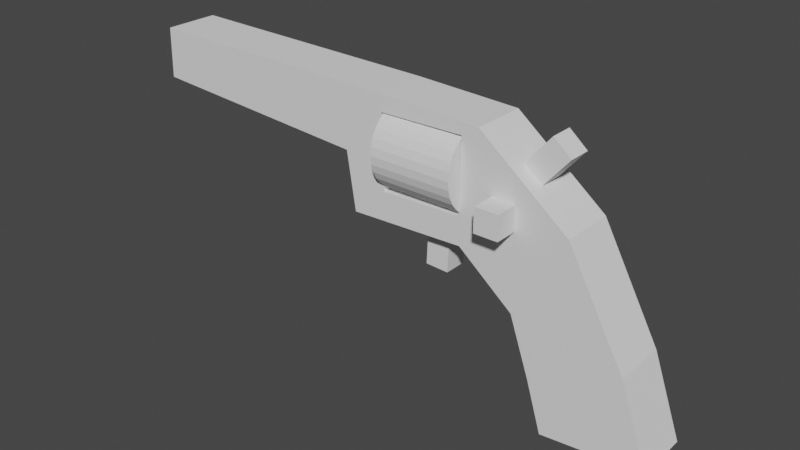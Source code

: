 # Source: revolver.blend  (saved by Blender 3.3.6; exported with 4.5.12 LTS)
import bpy
from mathutils import Matrix  # noqa: F401  (used for matrix-valued properties, if any)

bpy.ops.wm.read_factory_settings(use_empty=True)
scene = bpy.context.scene
scene.name = 'Scene'

# ---- world
world_world = bpy.data.worlds.new('World'); scene.world = world_world
world_world.use_nodes = True; world_world.node_tree.nodes.clear()
_N = world_world.node_tree.nodes; _L = world_world.node_tree.links
n0 = _N.new('ShaderNodeOutputWorld'); n0.name = 'World Output'; n0.location = (300, 300)
n1 = _N.new('ShaderNodeBackground'); n1.name = 'Background'; n1.location = (10, 300)
n1.inputs[0].default_value = (0.05088, 0.05088, 0.05088, 1.0)
_L.new(n1.outputs[0], n0.inputs[0])
n0.is_active_output = True
world_world.color = (0.05088, 0.05088, 0.05088)
world_world.use_sun_shadow = False
world_world.sun_shadow_jitter_overblur = 0.0

# ---- meshes
me_cube_003 = bpy.data.meshes.new('Cube.003')
me_cube_003.from_pydata([(1.11, -0.2456, -1.511), (2.01, -0.2456, -1.427), (1.24, -0.2456, 0.2158), (0.4442, -0.2456, 0.8432), (-2.887, -0.2456, 0.9144), (-2.9, -0.2456, 0.4616), (-0.8236, -0.2456, 0.3258), (-0.7395, -0.2456, -0.1917), (0.3019, -0.2456, -0.1529), (0.7935, -0.2456, -0.5539), (0.9746, -0.2456, -1.071), (0.2889, -0.2456, 0.09289), (-0.442, -0.2456, 0.07349), (-0.4679, -0.2456, 0.7333), (0.2954, -0.2456, 0.7462), (-0.4679, -0.2456, 0.3387), (-0.484, -0.2456, 0.8788), (1.754, -0.2456, -0.7157), (1.11, 0.2456, -1.511), (2.01, 0.2456, -1.427), (1.754, 0.2456, -0.7157), (1.24, 0.2456, 0.2158), (0.4442, 0.2456, 0.8432), (-0.484, 0.2456, 0.8788), (-2.887, 0.2456, 0.9144), (-2.9, 0.2456, 0.4616), (-0.8236, 0.2456, 0.3258), (-0.7395, 0.2456, -0.1917), (0.3019, 0.2456, -0.1529), (0.7935, 0.2456, -0.5539), (0.9746, 0.2456, -1.071), (0.2889, 0.2456, 0.09289), (-0.442, 0.2456, 0.07349), (-0.4679, 0.2456, 0.3387), (-0.4679, 0.2456, 0.7333), (0.2954, 0.2456, 0.7462)], [], [(1, 17, 0), (17, 10, 0), (10, 17, 2), (10, 2, 9), (9, 2, 3), (9, 3, 14), (14, 3, 16), (14, 16, 13), (13, 16, 6), (6, 16, 5), (5, 16, 4), (13, 6, 15), (15, 6, 7), (15, 7, 12), (12, 7, 11), (11, 7, 8), (11, 8, 9), (11, 9, 14), (19, 18, 20), (20, 18, 30), (30, 21, 20), (30, 29, 21), (29, 22, 21), (29, 35, 22), (35, 23, 22), (35, 34, 23), (34, 26, 23), (26, 25, 23), (25, 24, 23), (34, 33, 26), (33, 27, 26), (33, 32, 27), (32, 31, 27), (31, 28, 27), (31, 29, 28), (31, 35, 29), (9, 8, 28, 29), (17, 1, 19, 20), (2, 17, 20, 21), (10, 9, 29, 30), (3, 2, 21, 22), (15, 12, 32, 33), (0, 10, 30, 18), (4, 16, 23, 24), (5, 4, 24, 25), (16, 3, 22, 23), (12, 11, 31, 32), (6, 5, 25, 26), (13, 15, 33, 34), (7, 6, 26, 27), (14, 13, 34, 35), (8, 7, 27, 28), (1, 0, 18, 19), (11, 14, 35, 31)])
_uv = me_cube_003.uv_layers.new(name='UVMap')
_uv.uv.foreach_set('vector', [0.0, 0.0, 0.0, 0.0, 0.0, 0.0, 0.0, 0.0, 0.0, 0.0, 0.0, 0.0, 0.0, 0.0, 0.0, 0.0, 0.0, 0.0, 0.0, 0.0, 0.0, 0.0, 0.0, 0.0, 0.0, 0.0, 0.0, 0.0, 0.0, 0.0, 0.0, 0.0, 0.0, 0.0, 0.0, 0.0, 0.0, 0.0, 0.0, 0.0, 0.0, 0.0, 0.0, 0.0, 0.0, 0.0, 0.0, 0.0, 0.0, 0.0, 0.0, 0.0, 0.0, 0.0, 0.0, 0.0, 0.0, 0.0, 0.0, 0.0, 0.0, 0.0, 0.0, 0.0, 0.0, 0.0, 0.0, 0.0, 0.0, 0.0, 0.0, 0.0, 0.0, 0.0, 0.0, 0.0, 0.0, 0.0, 0.0, 0.0, 0.0, 0.0, 0.0, 0.0, 0.0, 0.0, 0.0, 0.0, 0.0, 0.0, 0.0, 0.0, 0.0, 0.0, 0.0, 0.0, 0.0, 0.0, 0.0, 0.0, 0.0, 0.0, 0.0, 0.0, 0.0, 0.0, 0.0, 0.0, 0.0, 0.0, 0.0, 0.0, 0.0, 0.0, 0.0, 0.0, 0.0, 0.0, 0.0, 0.0, 0.0, 0.0, 0.0, 0.0, 0.0, 0.0, 0.0, 0.0, 0.0, 0.0, 0.0, 0.0, 0.0, 0.0, 0.0, 0.0, 0.0, 0.0, 0.0, 0.0, 0.0, 0.0, 0.0, 0.0, 0.0, 0.0, 0.0, 0.0, 0.0, 0.0, 0.0, 0.0, 0.0, 0.0, 0.0, 0.0, 0.0, 0.0, 0.0, 0.0, 0.0, 0.0, 0.0, 0.0, 0.0, 0.0, 0.0, 0.0, 0.0, 0.0, 0.0, 0.0, 0.0, 0.0, 0.0, 0.0, 0.0, 0.0, 0.0, 0.0, 0.0, 0.0, 0.0, 0.0, 0.0, 0.0, 0.0, 0.0, 0.0, 0.0, 0.0, 0.0, 0.0, 0.0, 0.0, 0.0, 0.0, 0.0, 0.0, 0.0, 0.0, 0.0, 0.0, 0.0, 0.0, 0.0, 0.0, 0.0, 0.0, 0.0, 0.0, 0.0, 0.0, 0.0, 0.0, 0.0, 0.0, 0.0, 0.0, 0.0, 0.0, 0.0, 0.0, 0.0, 0.0, 0.0, 0.0, 0.0, 0.0, 0.0, 0.0, 0.0, 0.0, 0.0, 0.0, 0.0, 0.0, 0.0, 0.0, 0.0, 0.0, 0.0, 0.0, 0.0, 0.0, 0.0, 0.0, 0.0, 0.0, 0.0, 0.0, 0.0, 0.0, 0.0, 0.0, 0.0, 0.0, 0.0, 0.0, 0.0, 0.0, 0.0, 0.0, 0.0, 0.0, 0.0, 0.0, 0.0, 0.0, 0.0, 0.0, 0.0, 0.0, 0.0, 0.0, 0.0, 0.0, 0.0, 0.0, 0.0, 0.0, 0.0, 0.0, 0.0, 0.0, 0.0, 0.0, 0.0, 0.0, 0.0, 0.0, 0.0, 0.0, 0.0, 0.0, 0.0, 0.0, 0.0, 0.0, 0.0, 0.0, 0.0, 0.0, 0.0, 0.0, 0.0, 0.0, 0.0, 0.0, 0.0, 0.0, 0.0, 0.0, 0.0, 0.0, 0.0, 0.0, 0.0, 0.0, 0.0, 0.0, 0.0, 0.0, 0.0, 0.0, 0.0, 0.0, 0.0, 0.0, 0.0, 0.0, 0.0, 0.0, 0.0, 0.0, 0.0, 0.0, 0.0, 0.0, 0.0, 0.0, 0.0, 0.0, 0.0, 0.0, 0.0, 0.0, 0.0, 0.0, 0.0, 0.0, 0.0, 0.0, 0.0, 0.0, 0.0, 0.0, 0.0, 0.0, 0.0])
me_cube_003.update()
me_cube_004 = bpy.data.meshes.new('Cube.004')
me_cube_004.from_pydata([(-1.045, -1.003, -0.4718), (-1.045, -1.003, 1.528), (-1.045, 0.9972, -0.4718), (-1.045, 0.9972, 1.528), (0.9551, -1.003, -0.4718), (0.9551, -1.003, 1.528), (0.9551, 0.9972, -0.4718), (0.9551, 0.9972, 1.528)], [], [(0, 1, 3, 2), (2, 3, 7, 6), (6, 7, 5, 4), (4, 5, 1, 0), (2, 6, 4, 0), (7, 3, 1, 5)])
_uv = me_cube_004.uv_layers.new(name='UVMap')
_uv.uv.foreach_set('vector', [0.375, 0.0, 0.625, 0.0, 0.625, 0.25, 0.375, 0.25, 0.375, 0.25, 0.625, 0.25, 0.625, 0.5, 0.375, 0.5, 0.375, 0.5, 0.625, 0.5, 0.625, 0.75, 0.375, 0.75, 0.375, 0.75, 0.625, 0.75, 0.625, 1.0, 0.375, 1.0, 0.125, 0.5, 0.375, 0.5, 0.375, 0.75, 0.125, 0.75, 0.625, 0.5, 0.875, 0.5, 0.875, 0.75, 0.625, 0.75])
me_cube_004.update()
me_cube_005 = bpy.data.meshes.new('Cube.005')
me_cube_005.from_pydata([(-0.9916, -0.9941, -0.415), (-0.9916, -0.9941, 1.585), (-0.9916, 1.006, -0.415), (-0.9916, 1.006, 1.585), (1.008, -0.9941, -0.415), (1.008, -0.9941, 1.585), (1.008, 1.006, -0.415), (1.008, 1.006, 1.585)], [], [(0, 1, 3, 2), (2, 3, 7, 6), (6, 7, 5, 4), (4, 5, 1, 0), (2, 6, 4, 0), (7, 3, 1, 5)])
_uv = me_cube_005.uv_layers.new(name='UVMap')
_uv.uv.foreach_set('vector', [0.375, 0.0, 0.625, 0.0, 0.625, 0.25, 0.375, 0.25, 0.375, 0.25, 0.625, 0.25, 0.625, 0.5, 0.375, 0.5, 0.375, 0.5, 0.625, 0.5, 0.625, 0.75, 0.375, 0.75, 0.375, 0.75, 0.625, 0.75, 0.625, 1.0, 0.375, 1.0, 0.125, 0.5, 0.375, 0.5, 0.375, 0.75, 0.125, 0.75, 0.625, 0.5, 0.875, 0.5, 0.875, 0.75, 0.625, 0.75])
me_cube_005.update()
me_cube_006 = bpy.data.meshes.new('Cube.006')
me_cube_006.from_pydata([(-1.0, -1.0, -1.0), (-1.0, -1.0, 1.0), (-1.0, 1.0, -1.0), (-1.0, 1.0, 1.0), (1.0, -1.0, -1.0), (1.0, -1.0, 1.0), (1.0, 1.0, -1.0), (1.0, 1.0, 1.0)], [], [(0, 1, 3, 2), (2, 3, 7, 6), (6, 7, 5, 4), (4, 5, 1, 0), (2, 6, 4, 0), (7, 3, 1, 5)])
_uv = me_cube_006.uv_layers.new(name='UVMap')
_uv.uv.foreach_set('vector', [0.375, 0.0, 0.625, 0.0, 0.625, 0.25, 0.375, 0.25, 0.375, 0.25, 0.625, 0.25, 0.625, 0.5, 0.375, 0.5, 0.375, 0.5, 0.625, 0.5, 0.625, 0.75, 0.375, 0.75, 0.375, 0.75, 0.625, 0.75, 0.625, 1.0, 0.375, 1.0, 0.125, 0.5, 0.375, 0.5, 0.375, 0.75, 0.125, 0.75, 0.625, 0.5, 0.875, 0.5, 0.875, 0.75, 0.625, 0.75])
me_cube_006.update()
me_cylinder = bpy.data.meshes.new('Cylinder')
me_cylinder.from_pydata([(0.0, 1.0, -1.0), (0.0, 1.0, 1.0), (0.1951, 0.9808, -1.0), (0.1951, 0.9808, 1.0), (0.3827, 0.9239, -1.0), (0.3827, 0.9239, 1.0), (0.5556, 0.8315, -1.0), (0.5556, 0.8315, 1.0), (0.7071, 0.7071, -1.0), (0.7071, 0.7071, 1.0), (0.8315, 0.5556, -1.0), (0.8315, 0.5556, 1.0), (0.9239, 0.3827, -1.0), (0.9239, 0.3827, 1.0), (0.9808, 0.1951, -1.0), (0.9808, 0.1951, 1.0), (1.0, 0.0, -1.0), (1.0, 0.0, 1.0), (0.9808, -0.1951, -1.0), (0.9808, -0.1951, 1.0), (0.9239, -0.3827, -1.0), (0.9239, -0.3827, 1.0), (0.8315, -0.5556, -1.0), (0.8315, -0.5556, 1.0), (0.7071, -0.7071, -1.0), (0.7071, -0.7071, 1.0), (0.5556, -0.8315, -1.0), (0.5556, -0.8315, 1.0), (0.3827, -0.9239, -1.0), (0.3827, -0.9239, 1.0), (0.1951, -0.9808, -1.0), (0.1951, -0.9808, 1.0), (0.0, -1.0, -1.0), (0.0, -1.0, 1.0), (-0.1951, -0.9808, -1.0), (-0.1951, -0.9808, 1.0), (-0.3827, -0.9239, -1.0), (-0.3827, -0.9239, 1.0), (-0.5556, -0.8315, -1.0), (-0.5556, -0.8315, 1.0), (-0.7071, -0.7071, -1.0), (-0.7071, -0.7071, 1.0), (-0.8315, -0.5556, -1.0), (-0.8315, -0.5556, 1.0), (-0.9239, -0.3827, -1.0), (-0.9239, -0.3827, 1.0), (-0.9808, -0.1951, -1.0), (-0.9808, -0.1951, 1.0), (-1.0, 0.0, -1.0), (-1.0, 0.0, 1.0), (-0.9808, 0.1951, -1.0), (-0.9808, 0.1951, 1.0), (-0.9239, 0.3827, -1.0), (-0.9239, 0.3827, 1.0), (-0.8315, 0.5556, -1.0), (-0.8315, 0.5556, 1.0), (-0.7071, 0.7071, -1.0), (-0.7071, 0.7071, 1.0), (-0.5556, 0.8315, -1.0), (-0.5556, 0.8315, 1.0), (-0.3827, 0.9239, -1.0), (-0.3827, 0.9239, 1.0), (-0.1951, 0.9808, -1.0), (-0.1951, 0.9808, 1.0)], [], [(0, 1, 3, 2), (2, 3, 5, 4), (4, 5, 7, 6), (6, 7, 9, 8), (8, 9, 11, 10), (10, 11, 13, 12), (12, 13, 15, 14), (14, 15, 17, 16), (16, 17, 19, 18), (18, 19, 21, 20), (20, 21, 23, 22), (22, 23, 25, 24), (24, 25, 27, 26), (26, 27, 29, 28), (28, 29, 31, 30), (30, 31, 33, 32), (32, 33, 35, 34), (34, 35, 37, 36), (36, 37, 39, 38), (38, 39, 41, 40), (40, 41, 43, 42), (42, 43, 45, 44), (44, 45, 47, 46), (46, 47, 49, 48), (48, 49, 51, 50), (50, 51, 53, 52), (52, 53, 55, 54), (54, 55, 57, 56), (56, 57, 59, 58), (58, 59, 61, 60), (3, 1, 63, 61, 59, 57, 55, 53, 51, 49, 47, 45, 43, 41, 39, 37, 35, 33, 31, 29, 27, 25, 23, 21, 19, 17, 15, 13, 11, 9, 7, 5), (60, 61, 63, 62), (62, 63, 1, 0), (0, 2, 4, 6, 8, 10, 12, 14, 16, 18, 20, 22, 24, 26, 28, 30, 32, 34, 36, 38, 40, 42, 44, 46, 48, 50, 52, 54, 56, 58, 60, 62)])
_uv = me_cylinder.uv_layers.new(name='UVMap')
_uv.uv.foreach_set('vector', [1.0, 0.5, 1.0, 1.0, 0.9688, 1.0, 0.9688, 0.5, 0.9688, 0.5, 0.9688, 1.0, 0.9375, 1.0, 0.9375, 0.5, 0.9375, 0.5, 0.9375, 1.0, 0.9062, 1.0, 0.9062, 0.5, 0.9062, 0.5, 0.9062, 1.0, 0.875, 1.0, 0.875, 0.5, 0.875, 0.5, 0.875, 1.0, 0.8438, 1.0, 0.8438, 0.5, 0.8438, 0.5, 0.8438, 1.0, 0.8125, 1.0, 0.8125, 0.5, 0.8125, 0.5, 0.8125, 1.0, 0.7812, 1.0, 0.7812, 0.5, 0.7812, 0.5, 0.7812, 1.0, 0.75, 1.0, 0.75, 0.5, 0.75, 0.5, 0.75, 1.0, 0.7188, 1.0, 0.7188, 0.5, 0.7188, 0.5, 0.7188, 1.0, 0.6875, 1.0, 0.6875, 0.5, 0.6875, 0.5, 0.6875, 1.0, 0.6562, 1.0, 0.6562, 0.5, 0.6562, 0.5, 0.6562, 1.0, 0.625, 1.0, 0.625, 0.5, 0.625, 0.5, 0.625, 1.0, 0.5938, 1.0, 0.5938, 0.5, 0.5938, 0.5, 0.5938, 1.0, 0.5625, 1.0, 0.5625, 0.5, 0.5625, 0.5, 0.5625, 1.0, 0.5312, 1.0, 0.5312, 0.5, 0.5312, 0.5, 0.5312, 1.0, 0.5, 1.0, 0.5, 0.5, 0.5, 0.5, 0.5, 1.0, 0.4688, 1.0, 0.4688, 0.5, 0.4688, 0.5, 0.4688, 1.0, 0.4375, 1.0, 0.4375, 0.5, 0.4375, 0.5, 0.4375, 1.0, 0.4062, 1.0, 0.4062, 0.5, 0.4062, 0.5, 0.4062, 1.0, 0.375, 1.0, 0.375, 0.5, 0.375, 0.5, 0.375, 1.0, 0.3438, 1.0, 0.3438, 0.5, 0.3438, 0.5, 0.3438, 1.0, 0.3125, 1.0, 0.3125, 0.5, 0.3125, 0.5, 0.3125, 1.0, 0.2812, 1.0, 0.2812, 0.5, 0.2812, 0.5, 0.2812, 1.0, 0.25, 1.0, 0.25, 0.5, 0.25, 0.5, 0.25, 1.0, 0.2188, 1.0, 0.2188, 0.5, 0.2188, 0.5, 0.2188, 1.0, 0.1875, 1.0, 0.1875, 0.5, 0.1875, 0.5, 0.1875, 1.0, 0.1562, 1.0, 0.1562, 0.5, 0.1562, 0.5, 0.1562, 1.0, 0.125, 1.0, 0.125, 0.5, 0.125, 0.5, 0.125, 1.0, 0.09375, 1.0, 0.09375, 0.5, 0.09375, 0.5, 0.09375, 1.0, 0.0625, 1.0, 0.0625, 0.5, 0.2968, 0.4854, 0.25, 0.49, 0.2032, 0.4854, 0.1582, 0.4717, 0.1167, 0.4496, 0.08029, 0.4197, 0.05045, 0.3833, 0.02827, 0.3418, 0.01461, 0.2968, 0.01, 0.25, 0.01461, 0.2032, 0.02827, 0.1582, 0.05045, 0.1167, 0.08029, 0.08029, 0.1167, 0.05045, 0.1582, 0.02827, 0.2032, 0.01461, 0.25, 0.01, 0.2968, 0.01461, 0.3418, 0.02827, 0.3833, 0.05045, 0.4197, 0.08029, 0.4496, 0.1167, 0.4717, 0.1582, 0.4854, 0.2032, 0.49, 0.25, 0.4854, 0.2968, 0.4717, 0.3418, 0.4496, 0.3833, 0.4197, 0.4197, 0.3833, 0.4496, 0.3418, 0.4717, 0.0625, 0.5, 0.0625, 1.0, 0.03125, 1.0, 0.03125, 0.5, 0.03125, 0.5, 0.03125, 1.0, 0.0, 1.0, 0.0, 0.5, 0.75, 0.49, 0.7968, 0.4854, 0.8418, 0.4717, 0.8833, 0.4496, 0.9197, 0.4197, 0.9496, 0.3833, 0.9717, 0.3418, 0.9854, 0.2968, 0.99, 0.25, 0.9854, 0.2032, 0.9717, 0.1582, 0.9496, 0.1167, 0.9197, 0.08029, 0.8833, 0.05045, 0.8418, 0.02827, 0.7968, 0.01461, 0.75, 0.01, 0.7032, 0.01461, 0.6582, 0.02827, 0.6167, 0.05045, 0.5803, 0.08029, 0.5504, 0.1167, 0.5283, 0.1582, 0.5146, 0.2032, 0.51, 0.25, 0.5146, 0.2968, 0.5283, 0.3418, 0.5504, 0.3833, 0.5803, 0.4197, 0.6167, 0.4496, 0.6582, 0.4717, 0.7032, 0.4854])
me_cylinder.update()
me_cylinder_001 = bpy.data.meshes.new('Cylinder.001')
me_cylinder_001.from_pydata([(0.0, 1.0, -1.0), (0.0, 1.0, 1.0), (0.1951, 0.9808, -1.0), (0.1951, 0.9808, 1.0), (0.3827, 0.9239, -1.0), (0.3827, 0.9239, 1.0), (0.5556, 0.8315, -1.0), (0.5556, 0.8315, 1.0), (0.7071, 0.7071, -1.0), (0.7071, 0.7071, 1.0), (0.8315, 0.5556, -1.0), (0.8315, 0.5556, 1.0), (0.9239, 0.3827, -1.0), (0.9239, 0.3827, 1.0), (0.9808, 0.1951, -1.0), (0.9808, 0.1951, 1.0), (1.0, 0.0, -1.0), (1.0, 0.0, 1.0), (0.9808, -0.1951, -1.0), (0.9808, -0.1951, 1.0), (0.9239, -0.3827, -1.0), (0.9239, -0.3827, 1.0), (0.8315, -0.5556, -1.0), (0.8315, -0.5556, 1.0), (0.7071, -0.7071, -1.0), (0.7071, -0.7071, 1.0), (0.5556, -0.8315, -1.0), (0.5556, -0.8315, 1.0), (0.3827, -0.9239, -1.0), (0.3827, -0.9239, 1.0), (0.1951, -0.9808, -1.0), (0.1951, -0.9808, 1.0), (0.0, -1.0, -1.0), (0.0, -1.0, 1.0), (-0.1951, -0.9808, -1.0), (-0.1951, -0.9808, 1.0), (-0.3827, -0.9239, -1.0), (-0.3827, -0.9239, 1.0), (-0.5556, -0.8315, -1.0), (-0.5556, -0.8315, 1.0), (-0.7071, -0.7071, -1.0), (-0.7071, -0.7071, 1.0), (-0.8315, -0.5556, -1.0), (-0.8315, -0.5556, 1.0), (-0.9239, -0.3827, -1.0), (-0.9239, -0.3827, 1.0), (-0.9808, -0.1951, -1.0), (-0.9808, -0.1951, 1.0), (-1.0, 0.0, -1.0), (-1.0, 0.0, 1.0), (-0.9808, 0.1951, -1.0), (-0.9808, 0.1951, 1.0), (-0.9239, 0.3827, -1.0), (-0.9239, 0.3827, 1.0), (-0.8315, 0.5556, -1.0), (-0.8315, 0.5556, 1.0), (-0.7071, 0.7071, -1.0), (-0.7071, 0.7071, 1.0), (-0.5556, 0.8315, -1.0), (-0.5556, 0.8315, 1.0), (-0.3827, 0.9239, -1.0), (-0.3827, 0.9239, 1.0), (-0.1951, 0.9808, -1.0), (-0.1951, 0.9808, 1.0)], [], [(0, 1, 3, 2), (2, 3, 5, 4), (4, 5, 7, 6), (6, 7, 9, 8), (8, 9, 11, 10), (10, 11, 13, 12), (12, 13, 15, 14), (14, 15, 17, 16), (16, 17, 19, 18), (18, 19, 21, 20), (20, 21, 23, 22), (22, 23, 25, 24), (24, 25, 27, 26), (26, 27, 29, 28), (28, 29, 31, 30), (30, 31, 33, 32), (32, 33, 35, 34), (34, 35, 37, 36), (36, 37, 39, 38), (38, 39, 41, 40), (40, 41, 43, 42), (42, 43, 45, 44), (44, 45, 47, 46), (46, 47, 49, 48), (48, 49, 51, 50), (50, 51, 53, 52), (52, 53, 55, 54), (54, 55, 57, 56), (56, 57, 59, 58), (58, 59, 61, 60), (3, 1, 63, 61, 59, 57, 55, 53, 51, 49, 47, 45, 43, 41, 39, 37, 35, 33, 31, 29, 27, 25, 23, 21, 19, 17, 15, 13, 11, 9, 7, 5), (60, 61, 63, 62), (62, 63, 1, 0), (0, 2, 4, 6, 8, 10, 12, 14, 16, 18, 20, 22, 24, 26, 28, 30, 32, 34, 36, 38, 40, 42, 44, 46, 48, 50, 52, 54, 56, 58, 60, 62)])
_uv = me_cylinder_001.uv_layers.new(name='UVMap')
_uv.uv.foreach_set('vector', [1.0, 0.5, 1.0, 1.0, 0.9688, 1.0, 0.9688, 0.5, 0.9688, 0.5, 0.9688, 1.0, 0.9375, 1.0, 0.9375, 0.5, 0.9375, 0.5, 0.9375, 1.0, 0.9062, 1.0, 0.9062, 0.5, 0.9062, 0.5, 0.9062, 1.0, 0.875, 1.0, 0.875, 0.5, 0.875, 0.5, 0.875, 1.0, 0.8438, 1.0, 0.8438, 0.5, 0.8438, 0.5, 0.8438, 1.0, 0.8125, 1.0, 0.8125, 0.5, 0.8125, 0.5, 0.8125, 1.0, 0.7812, 1.0, 0.7812, 0.5, 0.7812, 0.5, 0.7812, 1.0, 0.75, 1.0, 0.75, 0.5, 0.75, 0.5, 0.75, 1.0, 0.7188, 1.0, 0.7188, 0.5, 0.7188, 0.5, 0.7188, 1.0, 0.6875, 1.0, 0.6875, 0.5, 0.6875, 0.5, 0.6875, 1.0, 0.6562, 1.0, 0.6562, 0.5, 0.6562, 0.5, 0.6562, 1.0, 0.625, 1.0, 0.625, 0.5, 0.625, 0.5, 0.625, 1.0, 0.5938, 1.0, 0.5938, 0.5, 0.5938, 0.5, 0.5938, 1.0, 0.5625, 1.0, 0.5625, 0.5, 0.5625, 0.5, 0.5625, 1.0, 0.5312, 1.0, 0.5312, 0.5, 0.5312, 0.5, 0.5312, 1.0, 0.5, 1.0, 0.5, 0.5, 0.5, 0.5, 0.5, 1.0, 0.4688, 1.0, 0.4688, 0.5, 0.4688, 0.5, 0.4688, 1.0, 0.4375, 1.0, 0.4375, 0.5, 0.4375, 0.5, 0.4375, 1.0, 0.4062, 1.0, 0.4062, 0.5, 0.4062, 0.5, 0.4062, 1.0, 0.375, 1.0, 0.375, 0.5, 0.375, 0.5, 0.375, 1.0, 0.3438, 1.0, 0.3438, 0.5, 0.3438, 0.5, 0.3438, 1.0, 0.3125, 1.0, 0.3125, 0.5, 0.3125, 0.5, 0.3125, 1.0, 0.2812, 1.0, 0.2812, 0.5, 0.2812, 0.5, 0.2812, 1.0, 0.25, 1.0, 0.25, 0.5, 0.25, 0.5, 0.25, 1.0, 0.2188, 1.0, 0.2188, 0.5, 0.2188, 0.5, 0.2188, 1.0, 0.1875, 1.0, 0.1875, 0.5, 0.1875, 0.5, 0.1875, 1.0, 0.1562, 1.0, 0.1562, 0.5, 0.1562, 0.5, 0.1562, 1.0, 0.125, 1.0, 0.125, 0.5, 0.125, 0.5, 0.125, 1.0, 0.09375, 1.0, 0.09375, 0.5, 0.09375, 0.5, 0.09375, 1.0, 0.0625, 1.0, 0.0625, 0.5, 0.2968, 0.4854, 0.25, 0.49, 0.2032, 0.4854, 0.1582, 0.4717, 0.1167, 0.4496, 0.08029, 0.4197, 0.05045, 0.3833, 0.02827, 0.3418, 0.01461, 0.2968, 0.01, 0.25, 0.01461, 0.2032, 0.02827, 0.1582, 0.05045, 0.1167, 0.08029, 0.08029, 0.1167, 0.05045, 0.1582, 0.02827, 0.2032, 0.01461, 0.25, 0.01, 0.2968, 0.01461, 0.3418, 0.02827, 0.3833, 0.05045, 0.4197, 0.08029, 0.4496, 0.1167, 0.4717, 0.1582, 0.4854, 0.2032, 0.49, 0.25, 0.4854, 0.2968, 0.4717, 0.3418, 0.4496, 0.3833, 0.4197, 0.4197, 0.3833, 0.4496, 0.3418, 0.4717, 0.0625, 0.5, 0.0625, 1.0, 0.03125, 1.0, 0.03125, 0.5, 0.03125, 0.5, 0.03125, 1.0, 0.0, 1.0, 0.0, 0.5, 0.75, 0.49, 0.7968, 0.4854, 0.8418, 0.4717, 0.8833, 0.4496, 0.9197, 0.4197, 0.9496, 0.3833, 0.9717, 0.3418, 0.9854, 0.2968, 0.99, 0.25, 0.9854, 0.2032, 0.9717, 0.1582, 0.9496, 0.1167, 0.9197, 0.08029, 0.8833, 0.05045, 0.8418, 0.02827, 0.7968, 0.01461, 0.75, 0.01, 0.7032, 0.01461, 0.6582, 0.02827, 0.6167, 0.05045, 0.5803, 0.08029, 0.5504, 0.1167, 0.5283, 0.1582, 0.5146, 0.2032, 0.51, 0.25, 0.5146, 0.2968, 0.5283, 0.3418, 0.5504, 0.3833, 0.5803, 0.4197, 0.6167, 0.4496, 0.6582, 0.4717, 0.7032, 0.4854])
me_cylinder_001.update()
me_cylinder_004 = bpy.data.meshes.new('Cylinder.004')
me_cylinder_004.from_pydata([(0.0, 1.0, -1.0), (0.0, 1.0, 1.0), (0.1951, 0.9808, -1.0), (0.1951, 0.9808, 1.0), (0.3827, 0.9239, -1.0), (0.3827, 0.9239, 1.0), (0.5556, 0.8315, -1.0), (0.5556, 0.8315, 1.0), (0.7071, 0.7071, -1.0), (0.7071, 0.7071, 1.0), (0.8315, 0.5556, -1.0), (0.8315, 0.5556, 1.0), (0.9239, 0.3827, -1.0), (0.9239, 0.3827, 1.0), (0.9808, 0.1951, -1.0), (0.9808, 0.1951, 1.0), (1.0, 0.0, -1.0), (1.0, 0.0, 1.0), (0.9808, -0.1951, -1.0), (0.9808, -0.1951, 1.0), (0.9239, -0.3827, -1.0), (0.9239, -0.3827, 1.0), (0.8315, -0.5556, -1.0), (0.8315, -0.5556, 1.0), (0.7071, -0.7071, -1.0), (0.7071, -0.7071, 1.0), (0.5556, -0.8315, -1.0), (0.5556, -0.8315, 1.0), (0.3827, -0.9239, -1.0), (0.3827, -0.9239, 1.0), (0.1951, -0.9808, -1.0), (0.1951, -0.9808, 1.0), (0.0, -1.0, -1.0), (0.0, -1.0, 1.0), (-0.1951, -0.9808, -1.0), (-0.1951, -0.9808, 1.0), (-0.3827, -0.9239, -1.0), (-0.3827, -0.9239, 1.0), (-0.5556, -0.8315, -1.0), (-0.5556, -0.8315, 1.0), (-0.7071, -0.7071, -1.0), (-0.7071, -0.7071, 1.0), (-0.8315, -0.5556, -1.0), (-0.8315, -0.5556, 1.0), (-0.9239, -0.3827, -1.0), (-0.9239, -0.3827, 1.0), (-0.9808, -0.1951, -1.0), (-0.9808, -0.1951, 1.0), (-1.0, 0.0, -1.0), (-1.0, 0.0, 1.0), (-0.9808, 0.1951, -1.0), (-0.9808, 0.1951, 1.0), (-0.9239, 0.3827, -1.0), (-0.9239, 0.3827, 1.0), (-0.8315, 0.5556, -1.0), (-0.8315, 0.5556, 1.0), (-0.7071, 0.7071, -1.0), (-0.7071, 0.7071, 1.0), (-0.5556, 0.8315, -1.0), (-0.5556, 0.8315, 1.0), (-0.3827, 0.9239, -1.0), (-0.3827, 0.9239, 1.0), (-0.1951, 0.9808, -1.0), (-0.1951, 0.9808, 1.0)], [], [(0, 1, 3, 2), (2, 3, 5, 4), (4, 5, 7, 6), (6, 7, 9, 8), (8, 9, 11, 10), (10, 11, 13, 12), (12, 13, 15, 14), (14, 15, 17, 16), (16, 17, 19, 18), (18, 19, 21, 20), (20, 21, 23, 22), (22, 23, 25, 24), (24, 25, 27, 26), (26, 27, 29, 28), (28, 29, 31, 30), (30, 31, 33, 32), (32, 33, 35, 34), (34, 35, 37, 36), (36, 37, 39, 38), (38, 39, 41, 40), (40, 41, 43, 42), (42, 43, 45, 44), (44, 45, 47, 46), (46, 47, 49, 48), (48, 49, 51, 50), (50, 51, 53, 52), (52, 53, 55, 54), (54, 55, 57, 56), (56, 57, 59, 58), (58, 59, 61, 60), (3, 1, 63, 61, 59, 57, 55, 53, 51, 49, 47, 45, 43, 41, 39, 37, 35, 33, 31, 29, 27, 25, 23, 21, 19, 17, 15, 13, 11, 9, 7, 5), (60, 61, 63, 62), (62, 63, 1, 0), (0, 2, 4, 6, 8, 10, 12, 14, 16, 18, 20, 22, 24, 26, 28, 30, 32, 34, 36, 38, 40, 42, 44, 46, 48, 50, 52, 54, 56, 58, 60, 62)])
_uv = me_cylinder_004.uv_layers.new(name='UVMap')
_uv.uv.foreach_set('vector', [1.0, 0.5, 1.0, 1.0, 0.9688, 1.0, 0.9688, 0.5, 0.9688, 0.5, 0.9688, 1.0, 0.9375, 1.0, 0.9375, 0.5, 0.9375, 0.5, 0.9375, 1.0, 0.9062, 1.0, 0.9062, 0.5, 0.9062, 0.5, 0.9062, 1.0, 0.875, 1.0, 0.875, 0.5, 0.875, 0.5, 0.875, 1.0, 0.8438, 1.0, 0.8438, 0.5, 0.8438, 0.5, 0.8438, 1.0, 0.8125, 1.0, 0.8125, 0.5, 0.8125, 0.5, 0.8125, 1.0, 0.7812, 1.0, 0.7812, 0.5, 0.7812, 0.5, 0.7812, 1.0, 0.75, 1.0, 0.75, 0.5, 0.75, 0.5, 0.75, 1.0, 0.7188, 1.0, 0.7188, 0.5, 0.7188, 0.5, 0.7188, 1.0, 0.6875, 1.0, 0.6875, 0.5, 0.6875, 0.5, 0.6875, 1.0, 0.6562, 1.0, 0.6562, 0.5, 0.6562, 0.5, 0.6562, 1.0, 0.625, 1.0, 0.625, 0.5, 0.625, 0.5, 0.625, 1.0, 0.5938, 1.0, 0.5938, 0.5, 0.5938, 0.5, 0.5938, 1.0, 0.5625, 1.0, 0.5625, 0.5, 0.5625, 0.5, 0.5625, 1.0, 0.5312, 1.0, 0.5312, 0.5, 0.5312, 0.5, 0.5312, 1.0, 0.5, 1.0, 0.5, 0.5, 0.5, 0.5, 0.5, 1.0, 0.4688, 1.0, 0.4688, 0.5, 0.4688, 0.5, 0.4688, 1.0, 0.4375, 1.0, 0.4375, 0.5, 0.4375, 0.5, 0.4375, 1.0, 0.4062, 1.0, 0.4062, 0.5, 0.4062, 0.5, 0.4062, 1.0, 0.375, 1.0, 0.375, 0.5, 0.375, 0.5, 0.375, 1.0, 0.3438, 1.0, 0.3438, 0.5, 0.3438, 0.5, 0.3438, 1.0, 0.3125, 1.0, 0.3125, 0.5, 0.3125, 0.5, 0.3125, 1.0, 0.2812, 1.0, 0.2812, 0.5, 0.2812, 0.5, 0.2812, 1.0, 0.25, 1.0, 0.25, 0.5, 0.25, 0.5, 0.25, 1.0, 0.2188, 1.0, 0.2188, 0.5, 0.2188, 0.5, 0.2188, 1.0, 0.1875, 1.0, 0.1875, 0.5, 0.1875, 0.5, 0.1875, 1.0, 0.1562, 1.0, 0.1562, 0.5, 0.1562, 0.5, 0.1562, 1.0, 0.125, 1.0, 0.125, 0.5, 0.125, 0.5, 0.125, 1.0, 0.09375, 1.0, 0.09375, 0.5, 0.09375, 0.5, 0.09375, 1.0, 0.0625, 1.0, 0.0625, 0.5, 0.2968, 0.4854, 0.25, 0.49, 0.2032, 0.4854, 0.1582, 0.4717, 0.1167, 0.4496, 0.08029, 0.4197, 0.05045, 0.3833, 0.02827, 0.3418, 0.01461, 0.2968, 0.01, 0.25, 0.01461, 0.2032, 0.02827, 0.1582, 0.05045, 0.1167, 0.08029, 0.08029, 0.1167, 0.05045, 0.1582, 0.02827, 0.2032, 0.01461, 0.25, 0.01, 0.2968, 0.01461, 0.3418, 0.02827, 0.3833, 0.05045, 0.4197, 0.08029, 0.4496, 0.1167, 0.4717, 0.1582, 0.4854, 0.2032, 0.49, 0.25, 0.4854, 0.2968, 0.4717, 0.3418, 0.4496, 0.3833, 0.4197, 0.4197, 0.3833, 0.4496, 0.3418, 0.4717, 0.0625, 0.5, 0.0625, 1.0, 0.03125, 1.0, 0.03125, 0.5, 0.03125, 0.5, 0.03125, 1.0, 0.0, 1.0, 0.0, 0.5, 0.75, 0.49, 0.7968, 0.4854, 0.8418, 0.4717, 0.8833, 0.4496, 0.9197, 0.4197, 0.9496, 0.3833, 0.9717, 0.3418, 0.9854, 0.2968, 0.99, 0.25, 0.9854, 0.2032, 0.9717, 0.1582, 0.9496, 0.1167, 0.9197, 0.08029, 0.8833, 0.05045, 0.8418, 0.02827, 0.7968, 0.01461, 0.75, 0.01, 0.7032, 0.01461, 0.6582, 0.02827, 0.6167, 0.05045, 0.5803, 0.08029, 0.5504, 0.1167, 0.5283, 0.1582, 0.5146, 0.2032, 0.51, 0.25, 0.5146, 0.2968, 0.5283, 0.3418, 0.5504, 0.3833, 0.5803, 0.4197, 0.6167, 0.4496, 0.6582, 0.4717, 0.7032, 0.4854])
me_cylinder_004.update()

# ---- objects
ob_body = bpy.data.objects.new('Body', me_cube_003)
ob_hammer = bpy.data.objects.new('Hammer', me_cube_004)
ob_trigger = bpy.data.objects.new('Trigger', me_cube_005)
ob_safety = bpy.data.objects.new('Safety', me_cube_006)
ob_cylinder = bpy.data.objects.new('Cylinder', me_cylinder)
ob_ejector = bpy.data.objects.new('Ejector', me_cylinder_001)
ob_bullet = bpy.data.objects.new('Bullet', me_cylinder_004)

# ---- transforms, parenting, visibility, modifiers, constraints
ob_body.location = (0.0, 0.0, 0.0)
ob_hammer.location = (0.8019, 0.0009027, 0.5055)
ob_hammer.rotation_euler = (4.199e-08, 0.7046, 1.142e-07)
ob_hammer.scale = (0.1037, 0.1037, 0.255)
ob_trigger.location = (0.002282, -5.96e-08, -0.1114)
ob_trigger.rotation_euler = (-2.688e-07, 3.183, 5.564e-09)
ob_trigger.scale = (0.1037, 0.1037, 0.255)
ob_safety.location = (0.6819, -0.348, 0.2372)
ob_safety.scale = (0.1067, 0.1067, 0.1067)
ob_cylinder.location = (-0.1561, -0.008368, 0.4204)
ob_cylinder.rotation_euler = (-1.344e-07, -1.571, 0.0)
ob_cylinder.scale = (0.3746, 0.3746, 0.3)
ob_ejector.location = (0.2134, -0.008368, 0.4204)
ob_ejector.rotation_euler = (-1.344e-07, -1.571, 0.0)
ob_ejector.scale = (0.3746, 0.3746, 0.07464)
ob_bullet.location = (0.0, 0.0, 0.0)
ob_bullet.scale = (0.09218, 0.09218, 0.3494)

# ---- collection membership
scene.collection.objects.link(ob_body)
scene.collection.objects.link(ob_hammer)
scene.collection.objects.link(ob_trigger)
scene.collection.objects.link(ob_safety)
scene.collection.objects.link(ob_cylinder)
scene.collection.objects.link(ob_ejector)
scene.collection.objects.link(ob_bullet)

# ---- scene / render settings (as saved in the file)
scene.frame_start = 1; scene.frame_end = 250; scene.frame_set(19)
scene.render.engine = 'BLENDER_EEVEE_NEXT'
scene.cycles.sampling_pattern = 'TABULATED_SOBOL'
scene.cycles.use_light_tree = False
scene.view_settings.view_transform = 'Filmic'
bpy.context.view_layer.update()

# ---- added for rendering (the .blend has no active camera and no usable light): camera, sun
cam_auto = bpy.data.cameras.new('AutoCamera')
cam_auto.lens = 50.0
cam_auto.sensor_width = 36.0
cam_auto.clip_end = 1000.0
ob_auto_camera = bpy.data.objects.new('AutoCamera', cam_auto)
scene.collection.objects.link(ob_auto_camera)
ob_auto_camera.location = (4.67793, -6.192, 3.80009)
ob_auto_camera.rotation_euler = (1.09748, -7.21219e-08, 0.694738)
scene.camera = ob_auto_camera
light_auto_sun = bpy.data.lights.new('AutoSun', 'SUN')
light_auto_sun.energy = 3.0
light_auto_sun.angle = 0.0523599
ob_auto_sun = bpy.data.objects.new('AutoSun', light_auto_sun)
scene.collection.objects.link(ob_auto_sun)
ob_auto_sun.rotation_euler = (0.872665, 0.174533, 0.523599)
bpy.context.view_layer.update()
